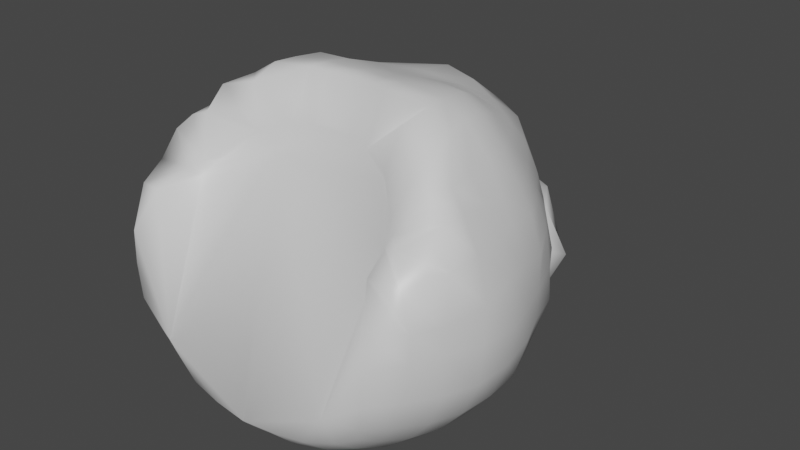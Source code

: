 # Source: hairblob.blend  (saved by Blender 2.82.7; exported with 4.5.12 LTS)
import bpy
from mathutils import Matrix  # noqa: F401  (used for matrix-valued properties, if any)

bpy.ops.wm.read_factory_settings(use_empty=True)
scene = bpy.context.scene
scene.name = 'Scene'

# ---- collections
col_collection = bpy.data.collections.new('Collection'); scene.collection.children.link(col_collection)

# ---- materials (node trees are filled in below, after node groups)
mat_material = bpy.data.materials.new('Material')
mat_material.alpha_threshold = 0.0
mat_material.use_transparent_shadow = False
mat_material.line_color = (0.0, 0.0, 0.0, 1.0)

# ---- material node trees
mat_material.use_nodes = True; mat_material.node_tree.nodes.clear()
_N = mat_material.node_tree.nodes; _L = mat_material.node_tree.links
n0 = _N.new('ShaderNodeOutputMaterial'); n0.name = 'Material Output'; n0.location = (300, 300)
n1 = _N.new('ShaderNodeBsdfPrincipled'); n1.name = 'Principled BSDF'; n1.location = (10, 300)
n1.distribution = 'GGX'
n1.subsurface_method = 'BURLEY'
n1.inputs[2].default_value = 0.4
n1.inputs[3].default_value = 1.45
n1.inputs[27].default_value = (0.0, 0.0, 0.0, 1.0)
n1.inputs[28].default_value = 1.0
_L.new(n1.outputs[0], n0.inputs[0])
n0.is_active_output = True

# ---- world
world_world = bpy.data.worlds.new('World'); scene.world = world_world
world_world.use_nodes = True; world_world.node_tree.nodes.clear()
_N = world_world.node_tree.nodes; _L = world_world.node_tree.links
n0 = _N.new('ShaderNodeOutputWorld'); n0.name = 'World Output'; n0.location = (300, 300)
n1 = _N.new('ShaderNodeBackground'); n1.name = 'Background'; n1.location = (10, 300)
n1.inputs[0].default_value = (0.05088, 0.05088, 0.05088, 1.0)
_L.new(n1.outputs[0], n0.inputs[0])
n0.is_active_output = True
world_world.color = (0.05088, 0.05088, 0.05088)
world_world.use_sun_shadow = False
world_world.sun_shadow_jitter_overblur = 0.0

# ---- meshes
me_quad_sphere = bpy.data.meshes.new('Quad Sphere')
me_quad_sphere.from_pydata([(0.6051, 0.6128, 0.6485), (0.7431, 0.7424, -0.7429), (0.7414, -0.7414, -0.7415), (-0.6051, 0.6128, 0.6485), (-0.7431, 0.7424, -0.7429), (-0.6373, -0.3459, 0.3538), (-0.7414, -0.7414, -0.7415), (-0.3802, -0.1667, 0.4135), (-0.6215, -0.7941, -0.7943), (-0.4351, -0.8493, -0.8422), (-0.2181, -0.8789, -0.8677), (4.075e-10, -0.8861, -0.8908), (0.2181, -0.8789, -0.8677), (0.4351, -0.8493, -0.8422), (0.6215, -0.7941, -0.7943), (0.6906, -0.4574, 0.2721), (0.7899, -0.7084, 0.2409), (0.8714, -0.8391, 0.005264), (0.8765, -0.8424, -0.2088), (0.8491, -0.8443, -0.4301), (0.7942, -0.794, -0.6216), (0.6267, 0.5365, 0.6856), (0.6726, 0.3749, 0.7398), (0.695, 0.186, 0.7708), (0.7282, 0.03361, 0.7514), (0.7925, -0.1631, 0.7199), (0.7544, -0.3333, 0.6092), (0.6488, -0.3677, 0.3895), (0.7946, -0.622, -0.7946), (0.8528, -0.4416, -0.8528), (0.8937, -0.2286, -0.8937), (0.9082, -9.251e-10, -0.9082), (0.8969, 0.2304, -0.8969), (0.8546, 0.4425, -0.8536), (0.7995, 0.6246, -0.7987), (0.6719, 0.6615, 0.5602), (0.7554, 0.7231, 0.3582), (0.797, 0.767, 0.2028), (0.836, 0.8143, 0.04774), (0.8725, 0.856, -0.2077), (0.8503, 0.8492, -0.433), (0.795, 0.7949, -0.6223), (-0.5057, 0.6416, 0.6919), (-0.3088, 0.6625, 0.7404), (-0.1487, 0.6583, 0.7587), (8.443e-08, 0.6741, 0.7614), (0.1487, 0.6583, 0.7587), (0.3088, 0.6625, 0.7404), (0.5057, 0.6416, 0.6919), (0.622, 0.7946, -0.7946), (0.4564, 0.8596, -0.8666), (0.2467, 0.9142, -0.9438), (2.836e-09, 0.923, -0.9992), (-0.2467, 0.9142, -0.9438), (-0.4564, 0.8596, -0.8666), (-0.622, 0.7946, -0.7946), (-0.6719, 0.6615, 0.5602), (-0.7554, 0.7231, 0.3582), (-0.797, 0.767, 0.2028), (-0.836, 0.8143, 0.04774), (-0.8725, 0.856, -0.2077), (-0.8503, 0.8492, -0.433), (-0.795, 0.7949, -0.6223), (-0.7544, -0.3333, 0.6092), (-0.7925, -0.1631, 0.7199), (-0.7282, 0.03361, 0.7514), (-0.695, 0.186, 0.7708), (-0.6726, 0.3749, 0.7398), (-0.6267, 0.5365, 0.6856), (-0.7942, -0.794, -0.6216), (-0.8491, -0.8443, -0.4301), (-0.8765, -0.8424, -0.2088), (-0.8714, -0.8391, 0.005264), (-0.7899, -0.7084, 0.2409), (-0.6906, -0.4574, 0.2721), (-0.7995, 0.6246, -0.7987), (-0.8546, 0.4425, -0.8536), (-0.8969, 0.2304, -0.8969), (-0.9082, 3.7e-09, -0.9082), (-0.8937, -0.2286, -0.8937), (-0.8528, -0.4416, -0.8528), (-0.7946, -0.622, -0.7946), (-0.9081, -0.6423, -0.6423), (-0.9847, -0.6719, -0.4353), (-1.009, -0.6484, -0.1915), (-1.011, -0.647, -0.02354), (-0.968, -0.6643, 0.2163), (-0.7786, -0.4942, 0.3073), (-0.715, -0.4287, 0.3394), (-0.9915, -0.4523, -0.6797), (-1.085, -0.4704, -0.4529), (-1.087, -0.4727, -0.1983), (-1.087, -0.4743, -0.03099), (-1.084, -0.4297, 0.2553), (-0.984, -0.377, 0.4598), (-0.8789, -0.3359, 0.5614), (-1.045, -0.2336, -0.7099), (-1.15, -0.2369, -0.4765), (-1.172, -0.2447, -0.2207), (-1.165, -0.2269, 0.004118), (-1.08, -0.1901, 0.2502), (-0.9804, -0.1922, 0.4533), (-0.8923, -0.179, 0.5725), (-1.062, 2.119e-06, -0.7195), (-1.159, 0.007526, -0.4761), (-1.177, 0.02208, -0.2409), (-1.137, 0.03719, 0.0493), (-1.047, 0.04277, 0.245), (-0.9691, 0.02494, 0.4122), (-0.8673, -0.001804, 0.5893), (-1.052, 0.2383, -0.7116), (-1.125, 0.2503, -0.452), (-1.116, 0.2595, -0.2471), (-1.095, 0.2321, 0.02459), (-1.025, 0.1898, 0.2391), (-0.9569, 0.1797, 0.4022), (-0.8522, 0.1844, 0.5994), (-0.9924, 0.4504, -0.674), (-1.059, 0.4432, -0.422), (-1.058, 0.4378, -0.2373), (-1.053, 0.4456, -0.01504), (-0.9995, 0.4113, 0.2126), (-0.9233, 0.3738, 0.4006), (-0.8126, 0.3767, 0.5832), (-0.9155, 0.6456, -0.646), (-0.9936, 0.6681, -0.4302), (-0.992, 0.6514, -0.2102), (-0.9519, 0.6515, 0.02666), (-0.8944, 0.6247, 0.2083), (-0.8413, 0.5915, 0.3627), (-0.7322, 0.5504, 0.5624), (-0.6455, 0.6444, -0.9124), (-0.4548, 0.6812, -0.9956), (-0.235, 0.7113, -1.052), (-7.534e-09, 0.7212, -1.069), (0.235, 0.7113, -1.052), (0.4548, 0.6812, -0.9956), (0.6455, 0.6444, -0.9124), (-0.6797, 0.4524, -0.9914), (-0.4751, 0.4746, -1.094), (-0.2448, 0.4956, -1.161), (-8.896e-09, 0.5035, -1.182), (0.2448, 0.4956, -1.161), (0.4751, 0.4746, -1.094), (0.6797, 0.4524, -0.9914), (-0.7127, 0.2354, -1.048), (-0.4962, 0.2454, -1.162), (-0.2549, 0.2549, -1.233), (-8.08e-09, 0.2594, -1.258), (0.2549, 0.2549, -1.233), (0.4962, 0.2454, -1.162), (0.7127, 0.2354, -1.048), (-0.7214, -1.626e-08, -1.063), (-0.5035, -1.501e-08, -1.182), (-0.2594, -1.42e-08, -1.258), (-1.19e-09, 1.52e-08, -1.284), (0.2594, 3.739e-08, -1.258), (0.5035, 2.627e-08, -1.182), (0.7214, 4.53e-09, -1.063), (-0.7099, -0.2336, -1.045), (-0.4951, -0.2444, -1.16), (-0.2548, -0.2548, -1.233), (6.711e-09, -0.2594, -1.258), (0.2548, -0.2548, -1.233), (0.4951, -0.2444, -1.16), (0.7099, -0.2336, -1.045), (-0.6797, -0.4523, -0.9915), (-0.4748, -0.4748, -1.095), (-0.2444, -0.4951, -1.16), (1.55e-08, -0.5035, -1.182), (0.2444, -0.4951, -1.16), (0.4748, -0.4748, -1.095), (0.6797, -0.4523, -0.9915), (-0.6422, -0.6422, -0.9081), (-0.4521, -0.6794, -0.9913), (-0.2335, -0.7094, -1.044), (1.419e-08, -0.7205, -1.062), (0.2335, -0.7094, -1.044), (0.4521, -0.6794, -0.9913), (0.6422, -0.6422, -0.9081), (0.4957, 0.534, 0.7623), (0.258, 0.5049, 0.8001), (0.117, 0.5027, 0.7925), (-1.79e-06, 0.5102, 0.8002), (-0.117, 0.5027, 0.7925), (-0.258, 0.5049, 0.8001), (-0.4957, 0.534, 0.7623), (0.5273, 0.3836, 0.8292), (0.263, 0.354, 0.8517), (0.1275, 0.3482, 0.8492), (2.735e-05, 0.3743, 0.8426), (-0.1275, 0.3482, 0.8492), (-0.263, 0.354, 0.8517), (-0.5273, 0.3836, 0.8292), (0.5483, 0.1944, 0.8463), (0.2723, 0.1896, 0.8816), (0.1431, 0.1927, 0.8778), (1.901e-05, 0.2009, 0.8839), (-0.1431, 0.1927, 0.8778), (-0.2722, 0.1895, 0.8816), (-0.5483, 0.1944, 0.8463), (0.5628, 0.04448, 0.8527), (0.2786, 0.02071, 0.8894), (0.1531, 0.05186, 0.8821), (-7.749e-05, 0.06867, 0.8772), (-0.1531, 0.05187, 0.8821), (-0.2786, 0.02072, 0.8894), (-0.5628, 0.04448, 0.8527), (0.5339, -0.1571, 0.7951), (0.2827, -0.1321, 0.5936), (0.1559, -0.1002, 0.6194), (3.373e-05, -0.07266, 0.6412), (-0.2826, -0.132, 0.5936), (-0.5339, -0.1571, 0.7951), (0.4804, -0.2118, 0.5377), (-0.4804, -0.2118, 0.5377), (0.4988, -0.2296, 0.4977), (-0.4988, -0.2296, 0.4977), (-0.1413, -0.1024, 0.6174), (0.9155, 0.6456, -0.646), (0.9936, 0.6681, -0.4302), (0.992, 0.6514, -0.2102), (0.9519, 0.6515, 0.02666), (0.8944, 0.6247, 0.2083), (0.8413, 0.5915, 0.3627), (0.7322, 0.5504, 0.5624), (0.9924, 0.4504, -0.674), (1.059, 0.4432, -0.422), (1.058, 0.4378, -0.2373), (1.053, 0.4456, -0.01504), (0.9995, 0.4113, 0.2126), (0.9233, 0.3738, 0.4006), (0.8126, 0.3767, 0.5832), (1.052, 0.2383, -0.7116), (1.125, 0.2503, -0.452), (1.116, 0.2595, -0.2471), (1.095, 0.2321, 0.02459), (1.025, 0.1898, 0.2391), (0.9569, 0.1797, 0.4022), (0.8522, 0.1844, 0.5994), (1.062, 2.083e-06, -0.7196), (1.159, 0.007526, -0.4761), (1.177, 0.02208, -0.2409), (1.137, 0.03719, 0.0493), (1.047, 0.04277, 0.245), (0.9691, 0.02494, 0.4122), (0.8673, -0.001804, 0.5893), (1.045, -0.2336, -0.7099), (1.15, -0.2369, -0.4765), (1.172, -0.2447, -0.2207), (1.165, -0.2269, 0.004118), (1.08, -0.1901, 0.2502), (0.9804, -0.1922, 0.4533), (0.8923, -0.179, 0.5725), (0.9915, -0.4523, -0.6797), (1.085, -0.4704, -0.4529), (1.087, -0.4727, -0.1983), (1.087, -0.4743, -0.03099), (1.084, -0.4297, 0.2553), (0.984, -0.377, 0.4598), (0.8789, -0.3359, 0.5614), (0.9081, -0.6423, -0.6423), (0.9847, -0.6719, -0.4353), (1.009, -0.6484, -0.1915), (1.011, -0.647, -0.02354), (0.968, -0.6643, 0.2163), (0.7786, -0.4942, 0.3073), (0.715, -0.4287, 0.3394), (0.5986, -0.8769, -0.6067), (-0.5986, -0.8769, -0.6067), (-0.6451, 0.9076, -0.6426), (-0.6874, 0.9886, -0.4467), (-0.7096, 1.022, -0.2184), (-0.7098, 0.9873, 0.03069), (-0.6991, 0.9231, 0.2095), (-0.6501, 0.8624, 0.4077), (-0.5683, 0.7571, 0.5873), (-0.522, 1.011, -0.705), (-0.5546, 1.116, -0.4532), (-0.5141, 1.161, -0.2247), (-0.5127, 1.161, 0.007606), (-0.5136, 1.122, 0.2344), (-0.4756, 1.02, 0.4802), (-0.3923, 0.846, 0.6373), (-0.3909, 0.9821, -0.847), (-0.4641, 1.076, -0.7696), (-0.5335, 1.165, -0.624), (-0.5023, 1.202, -0.4434), (-0.4385, 1.203, -0.3173), (-0.4827, 1.162, -0.7552), (-0.5264, 1.22, -0.659), (-0.5208, 1.254, -0.5392), (-0.4769, 1.255, -0.4343), (-0.4242, 1.24, -0.3614), (-0.3626, 1.12, -0.8612), (-0.4474, 1.191, -0.8208), (-0.5257, 1.271, -0.7171), (-0.5256, 1.325, -0.5541), (-0.4563, 1.317, -0.4181), (-0.3784, 1.281, -0.344), (-0.3207, 1.253, -0.302), (-0.2717, 1.241, -0.2204), (-0.2595, 1.258, 0.0003134), (-0.2548, 1.233, 0.2548), (-0.2489, 1.149, 0.5015), (-0.2215, 0.9065, 0.6889), (-0.3868, 1.209, -0.9012), (-0.5226, 1.317, -0.8116), (-0.5468, 1.409, -0.5831), (-0.4399, 1.391, -0.387), (-0.3275, 1.326, -0.3173), (-0.2565, 1.278, -0.2926), (-0.2202, 1.255, -0.2643), (-0.1565, 1.025, -0.9614), (-0.2166, 1.136, -0.9696), (-0.293, 1.222, -0.9851), (-0.4662, 1.372, -0.9509), (-0.5692, 1.548, -0.6486), (-0.4196, 1.504, -0.3329), (-0.2602, 1.378, -0.278), (-0.1839, 1.304, -0.2812), (-0.1511, 1.27, -0.2627), (-0.1376, 1.26, -0.2256), (-0.131, 1.269, -0.123), (-0.1651, 1.236, -1.047), (-0.2766, 1.456, -1.073), (-0.4072, 1.772, -0.7646), (-0.3104, 1.677, -0.2671), (-0.1558, 1.431, -0.2329), (-0.09855, 1.326, -0.2699), (-0.07776, 1.282, -0.2598), (3.322e-08, 1.141, -1.018), (5.846e-08, 1.243, -1.065), (1.029e-07, 1.487, -1.081), (1.351e-07, 1.867, -0.818), (1.808e-07, 1.796, -0.2273), (5.505e-08, 1.457, -0.2093), (2.691e-08, 1.336, -0.2653), (3.442e-09, 1.287, -0.2585), (2.285e-08, 1.271, -0.2236), (-8.809e-09, 1.284, 0.00113), (-3.08e-08, 1.258, 0.2594), (-2.772e-08, 1.196, 0.5068), (-3.027e-09, 0.9482, 0.7184), (0.1651, 1.236, -1.047), (0.2766, 1.456, -1.073), (0.4072, 1.772, -0.7646), (0.3104, 1.677, -0.2671), (0.1558, 1.431, -0.2329), (0.09855, 1.326, -0.2699), (0.07776, 1.282, -0.2598), (0.1565, 1.025, -0.9614), (0.2166, 1.136, -0.9696), (0.293, 1.222, -0.9851), (0.4662, 1.372, -0.9509), (0.5692, 1.548, -0.6486), (0.4196, 1.504, -0.3329), (0.2602, 1.378, -0.278), (0.1839, 1.304, -0.2812), (0.1511, 1.27, -0.2627), (0.1376, 1.26, -0.2256), (0.131, 1.269, -0.123), (0.3868, 1.209, -0.9012), (0.5226, 1.317, -0.8116), (0.5468, 1.409, -0.5831), (0.4399, 1.391, -0.387), (0.3275, 1.326, -0.3173), (0.2565, 1.278, -0.2926), (0.2202, 1.255, -0.2643), (0.3626, 1.12, -0.8612), (0.4474, 1.191, -0.8208), (0.5257, 1.271, -0.7171), (0.5256, 1.325, -0.5541), (0.4563, 1.317, -0.4181), (0.3784, 1.281, -0.344), (0.3207, 1.253, -0.302), (0.2717, 1.241, -0.2204), (0.2595, 1.258, 0.0003135), (0.2548, 1.233, 0.2548), (0.2489, 1.149, 0.5015), (0.2215, 0.9065, 0.6889), (0.4827, 1.162, -0.7552), (0.5264, 1.22, -0.659), (0.5208, 1.254, -0.5392), (0.4769, 1.255, -0.4343), (0.4242, 1.24, -0.3614), (0.3909, 0.9821, -0.847), (0.4641, 1.076, -0.7696), (0.5335, 1.165, -0.624), (0.5294, 1.192, -0.5298), (0.5023, 1.202, -0.4434), (0.4687, 1.202, -0.3737), (0.4385, 1.203, -0.3173), (0.5426, 1.141, -0.5237), (0.5086, 1.166, -0.3838), (0.522, 1.011, -0.705), (0.5566, 1.074, -0.5859), (0.5546, 1.116, -0.4532), (0.5324, 1.144, -0.3337), (0.5141, 1.161, -0.2247), (0.5127, 1.161, 0.007606), (0.5136, 1.122, 0.2344), (0.4756, 1.02, 0.4802), (0.3923, 0.846, 0.6373), (0.5986, 1.007, -0.5647), (0.618, 1.079, -0.3384), (0.6451, 0.9076, -0.6426), (0.6874, 0.9886, -0.4467), (0.7096, 1.022, -0.2184), (0.7098, 0.9873, 0.03069), (0.6991, 0.9231, 0.2095), (0.6501, 0.8624, 0.4077), (0.5683, 0.7571, 0.5873)], [], [(111, 110, 103, 104), (159, 166, 80, 79), (88, 87, 74), (97, 96, 89, 90), (98, 97, 90, 91), (101, 100, 93, 94), (91, 84, 85, 92), (102, 101, 94, 95), (152, 159, 79, 78), (89, 80, 81, 82), (106, 105, 98, 99), (107, 106, 99, 100), (108, 107, 100, 101), (64, 63, 215, 213), (118, 117, 110, 111), (145, 152, 78, 77), (79, 80, 89, 96), (113, 112, 105, 106), (114, 113, 106, 107), (115, 114, 107, 108), (177, 176, 169, 170), (65, 64, 213, 207), (125, 124, 117, 118), (138, 145, 77, 76), (78, 79, 96, 103), (120, 119, 112, 113), (121, 120, 113, 114), (122, 121, 114, 115), (170, 169, 162, 163), (66, 65, 207, 200), (272, 271, 61, 60), (131, 138, 76, 75), (77, 78, 103, 110), (176, 175, 168, 169), (127, 126, 119, 120), (128, 127, 120, 121), (129, 128, 121, 122), (163, 162, 155, 156), (67, 66, 200, 193), (62, 270, 55, 4), (284, 53, 54), (76, 77, 110, 117), (169, 168, 161, 162), (274, 273, 59, 58), (275, 274, 58, 57), (276, 275, 57, 56), (156, 155, 148, 149), (68, 67, 193, 186), (313, 52, 53), (75, 76, 117, 124), (162, 161, 154, 155), (232, 225, 21, 22), (197, 196, 189, 190), (277, 270, 271, 278), (282, 275, 276, 283), (271, 270, 62, 61), (278, 286, 277), (301, 288, 279), (100, 99, 92, 93), (147, 146, 139, 140), (180, 21, 0, 48), (60, 61, 125, 126), (59, 60, 126, 127), (58, 59, 127, 128), (57, 58, 128, 129), (56, 57, 129, 130), (3, 56, 130, 68), (83, 82, 69, 70), (5, 88, 74), (84, 83, 70, 71), (85, 84, 71, 72), (406, 407, 40, 41), (86, 85, 72, 73), (87, 86, 73, 74), (281, 274, 275, 282), (138, 131, 132, 139), (196, 195, 188, 189), (166, 173, 81, 80), (92, 85, 86, 93), (88, 5, 217, 63), (102, 95, 63, 64), (406, 41, 1, 49), (109, 102, 64, 65), (213, 212, 206, 207), (116, 109, 65, 66), (207, 206, 199, 200), (123, 116, 66, 67), (198, 197, 190, 191), (130, 123, 67, 68), (270, 277, 54, 55), (99, 98, 91, 92), (61, 62, 124, 125), (140, 133, 134, 141), (141, 134, 135, 142), (142, 135, 136, 143), (143, 136, 137, 144), (150, 149, 142, 143), (151, 150, 143, 144), (153, 152, 145, 146), (409, 410, 37, 38), (32, 33, 226, 233), (157, 156, 149, 150), (148, 147, 140, 141), (160, 159, 152, 153), (31, 32, 233, 240), (164, 163, 156, 157), (167, 166, 159, 160), (30, 31, 240, 247), (171, 170, 163, 164), (225, 35, 0, 21), (174, 173, 166, 167), (29, 30, 247, 254), (178, 177, 170, 171), (269, 69, 6, 8), (28, 29, 254, 261), (412, 403, 47, 48), (188, 181, 182, 189), (20, 268, 14, 2), (237, 236, 229, 230), (51, 351, 369, 386), (173, 8, 6, 81), (10, 9, 174, 175), (11, 10, 175, 176), (12, 11, 176, 177), (13, 12, 177, 178), (14, 13, 178, 179), (2, 14, 179, 28), (4, 55, 131, 75), (55, 54, 132, 131), (351, 51, 52), (54, 53, 133, 132), (386, 50, 51), (53, 52, 134, 133), (405, 408, 407), (395, 406, 49, 50), (321, 322, 330), (52, 51, 135, 134), (338, 339, 350), (219, 34, 1, 41), (359, 360, 368), (51, 50, 136, 135), (374, 375, 385), (391, 392, 394), (50, 49, 137, 136), (146, 145, 138, 139), (137, 49, 1, 34), (139, 132, 133, 140), (144, 137, 34, 33), (407, 408, 39, 40), (151, 144, 33, 32), (158, 151, 32, 31), (165, 158, 31, 30), (172, 165, 30, 29), (179, 172, 29, 28), (9, 8, 173, 174), (189, 182, 183, 190), (404, 396, 397), (190, 183, 184, 191), (404, 406, 395), (191, 184, 185, 192), (192, 185, 186, 193), (246, 245, 238, 239), (202, 201, 194, 195), (199, 198, 191, 192), (200, 199, 192, 193), (203, 202, 195, 196), (209, 208, 201, 202), (205, 204, 197, 198), (253, 252, 245, 246), (206, 205, 198, 199), (246, 239, 23, 24), (210, 209, 202, 203), (260, 259, 252, 253), (253, 246, 24, 25), (267, 266, 259, 260), (267, 260, 26, 27), (260, 253, 25, 26), (15, 266, 267), (408, 409, 38, 39), (227, 220, 221, 228), (89, 82, 83, 90), (48, 47, 181, 180), (53, 284, 294, 313), (187, 180, 181, 188), (47, 46, 182, 181), (305, 283, 43, 44), (46, 45, 183, 182), (283, 276, 42, 43), (45, 44, 184, 183), (204, 203, 196, 197), (44, 43, 185, 184), (43, 42, 186, 185), (195, 194, 187, 188), (42, 3, 68, 186), (276, 56, 3, 42), (104, 103, 96, 97), (82, 81, 6, 69), (208, 209, 214), (172, 171, 164, 165), (27, 26, 214, 216), (26, 25, 208, 214), (25, 24, 201, 208), (264, 263, 256, 257), (24, 23, 194, 201), (257, 256, 249, 250), (23, 22, 187, 194), (250, 249, 242, 243), (187, 22, 21, 180), (239, 238, 231, 232), (228, 221, 222, 229), (229, 222, 223, 230), (230, 223, 224, 231), (231, 224, 225, 232), (241, 240, 233, 234), (236, 235, 228, 229), (238, 237, 230, 231), (248, 247, 240, 241), (244, 243, 236, 237), (245, 244, 237, 238), (256, 255, 248, 249), (255, 254, 247, 248), (251, 250, 243, 244), (252, 251, 244, 245), (263, 262, 255, 256), (262, 261, 254, 255), (258, 257, 250, 251), (259, 258, 251, 252), (265, 264, 257, 258), (266, 265, 258, 259), (95, 88, 63), (403, 380, 46, 47), (412, 48, 0, 35), (18, 19, 262, 263), (17, 18, 263, 264), (16, 17, 264, 265), (15, 16, 265, 266), (215, 63, 217), (286, 285, 277), (94, 87, 88, 95), (41, 40, 220, 219), (40, 39, 221, 220), (410, 411, 36, 37), (39, 38, 222, 221), (411, 412, 35, 36), (38, 37, 223, 222), (242, 241, 234, 235), (37, 36, 224, 223), (36, 35, 225, 224), (234, 233, 226, 227), (19, 20, 261, 262), (343, 305, 44, 45), (158, 157, 150, 151), (279, 272, 273, 280), (278, 271, 272, 279), (304, 303, 281, 282), (302, 301, 279, 280), (341, 340, 302, 303), (305, 304, 282, 283), (302, 323, 301), (343, 342, 304, 305), (287, 286, 278), (285, 284, 277), (288, 287, 278), (323, 322, 301), (377, 361, 340), (301, 300, 288), (286, 289, 285), (288, 293, 287), (378, 377, 340, 341), (399, 392, 376), (314, 313, 294), (285, 294, 284), (379, 378, 341, 342), (300, 293, 288), (361, 360, 339), (301, 312, 300), (290, 286, 291), (292, 287, 293), (289, 295, 294), (299, 293, 300), (290, 291, 297, 296), (291, 292, 298, 297), (292, 293, 299, 298), (403, 402, 379, 380), (322, 312, 301), (402, 401, 378, 379), (340, 361, 339, 323), (296, 297, 308, 307), (297, 298, 309, 308), (298, 299, 310, 309), (299, 300, 311, 310), (306, 315, 314), (311, 300, 312), (321, 312, 322), (307, 308, 317, 316), (308, 309, 318, 317), (309, 310, 319, 318), (310, 311, 320, 319), (311, 312, 321, 320), (352, 351, 331), (314, 331, 313), (339, 322, 323), (339, 330, 322), (361, 377, 376), (294, 295, 306), (316, 317, 326, 325), (317, 318, 327, 326), (318, 319, 328, 327), (319, 320, 329, 328), (320, 321, 330, 329), (324, 332, 331), (338, 330, 339), (325, 326, 334, 333), (326, 327, 335, 334), (327, 328, 336, 335), (328, 329, 337, 336), (329, 330, 338, 337), (360, 350, 339), (400, 399, 376, 377), (314, 315, 324), (333, 334, 346, 345), (334, 335, 347, 346), (335, 336, 348, 347), (336, 337, 349, 348), (337, 338, 350, 349), (412, 411, 402, 403), (344, 353, 352), (359, 350, 360), (345, 346, 355, 354), (346, 347, 356, 355), (347, 348, 357, 356), (348, 349, 358, 357), (349, 350, 359, 358), (387, 386, 369), (352, 369, 351), (376, 360, 361), (376, 368, 360), (392, 375, 376), (331, 332, 344), (354, 355, 364, 363), (355, 356, 365, 364), (356, 357, 366, 365), (357, 358, 367, 366), (358, 359, 368, 367), (362, 370, 369), (363, 364, 372, 371), (364, 365, 373, 372), (365, 366, 374, 373), (366, 367, 375, 374), (410, 409, 400, 401), (399, 398, 392), (392, 385, 375), (352, 353, 362), (371, 372, 383, 382), (372, 373, 384, 383), (373, 374, 385, 384), (50, 386, 395), (368, 376, 375), (396, 395, 387, 388), (391, 385, 392), (382, 383, 389, 388), (383, 384, 390, 389), (384, 385, 391, 390), (408, 405, 399), (387, 395, 386), (389, 390, 393), (381, 388, 387), (369, 370, 381), (394, 397, 393, 390), (393, 396, 388), (405, 407, 404, 397), (396, 404, 395), (405, 398, 399), (398, 405, 397), (388, 389, 393), (394, 398, 397), (393, 397, 396), (404, 407, 406), (279, 288, 278), (123, 122, 115, 116), (116, 115, 108, 109), (109, 108, 101, 102), (90, 83, 84, 91), (165, 164, 157, 158), (280, 273, 274, 281), (409, 408, 399, 400), (401, 400, 377, 378), (380, 379, 342, 343), (303, 302, 280, 281), (226, 219, 220, 227), (52, 313, 331, 351), (179, 178, 171, 172), (235, 234, 227, 228), (342, 341, 303, 304), (340, 323, 302), (287, 292, 291), (411, 410, 401, 402), (381, 382, 388), (284, 54, 277), (93, 86, 87, 94), (130, 129, 122, 123), (370, 371, 382, 381), (362, 363, 371, 370), (353, 354, 363, 362), (344, 345, 354, 353), (332, 333, 345, 344), (324, 325, 333, 332), (315, 316, 325, 324), (306, 307, 316, 315), (295, 296, 307, 306), (289, 290, 296, 295), (380, 343, 45, 46), (175, 174, 167, 168), (168, 167, 160, 161), (161, 160, 153, 154), (154, 153, 146, 147), (249, 248, 241, 242), (243, 242, 235, 236), (211, 210, 203, 204), (239, 232, 22, 23), (33, 34, 219, 226), (155, 154, 147, 148), (105, 104, 97, 98), (112, 111, 104, 105), (119, 118, 111, 112), (126, 125, 118, 119), (273, 272, 60, 59), (28, 261, 20, 2), (287, 291, 286), (289, 294, 285), (306, 314, 294), (324, 331, 314), (344, 352, 331), (362, 369, 352), (381, 387, 369), (398, 394, 392), (149, 148, 141, 142), (390, 391, 394), (367, 368, 375), (286, 290, 289), (124, 62, 4, 75), (205, 218, 211, 204), (206, 212, 218, 205), (213, 215, 212), (215, 7, 212), (215, 217, 7), (5, 7, 217), (212, 7, 218), (211, 218, 210), (11, 7, 269), (17, 16, 15), (15, 267, 27), (216, 214, 209), (15, 27, 216), (18, 17, 268), (17, 15, 268), (20, 19, 268), (19, 18, 268), (13, 14, 268), (15, 216, 7), (216, 209, 7), (209, 210, 7), (210, 218, 7), (7, 5, 74), (74, 73, 269), (73, 72, 269), (72, 71, 269), (71, 70, 269), (70, 69, 269), (269, 8, 9), (9, 10, 269), (10, 11, 269), (11, 12, 268), (12, 13, 268), (11, 268, 7), (15, 7, 268), (7, 74, 269)])
me_quad_sphere.polygons.foreach_set('use_smooth', [True] * 477)
_uv = me_quad_sphere.uv_layers.new(name='UVMap')
_uv.uv.foreach_set('vector', [0.5964, 0.2951, 0.6491, 0.2958, 0.6519, 0.3416, 0.6021, 0.3417, 0.7232, 0.3843, 0.7145, 0.4266, 0.6843, 0.4255, 0.6904, 0.3844, 0.6191, 0.8507, 0.6076, 0.8618, 0.6046, 0.8459, 0.6038, 0.3886, 0.6517, 0.3865, 0.6479, 0.4287, 0.6016, 0.4336, 0.5528, 0.3917, 0.6038, 0.3886, 0.6016, 0.4336, 0.5511, 0.4355, 0.4219, 0.3853, 0.4606, 0.3838, 0.461, 0.4299, 0.4216, 0.4208, 0.5511, 0.4355, 0.552, 0.4692, 0.5187, 0.4699, 0.5179, 0.4368, 0.3995, 0.3833, 0.4219, 0.3853, 0.4216, 0.4208, 0.4029, 0.4134, 0.7252, 0.3393, 0.7232, 0.3843, 0.6904, 0.3844, 0.6917, 0.3404, 0.6479, 0.4287, 0.6843, 0.4255, 0.6747, 0.4604, 0.6429, 0.4654, 0.4981, 0.339, 0.5552, 0.3403, 0.5528, 0.3917, 0.5083, 0.3895, 0.4607, 0.339, 0.4981, 0.339, 0.5083, 0.3895, 0.4606, 0.3838, 0.4289, 0.3433, 0.4607, 0.339, 0.4606, 0.3838, 0.4219, 0.3853, 0.7096, 0.8686, 0.6756, 0.8587, 0.6736, 0.8089, 0.7245, 0.8189, 0.5903, 0.2581, 0.6412, 0.2552, 0.6491, 0.2958, 0.5964, 0.2951, 0.7211, 0.2941, 0.7252, 0.3393, 0.6917, 0.3404, 0.6883, 0.2961, 0.6904, 0.3844, 0.6843, 0.4255, 0.6479, 0.4287, 0.6517, 0.3865, 0.5025, 0.3013, 0.5559, 0.2945, 0.5552, 0.3403, 0.4981, 0.339, 0.4613, 0.3107, 0.5025, 0.3013, 0.4981, 0.339, 0.4607, 0.339, 0.4301, 0.3135, 0.4613, 0.3107, 0.4607, 0.339, 0.4289, 0.3433, 0.1727, 0.04315, 0.2188, 0.03903, 0.2249, 0.0841, 0.1766, 0.08769, 0.9612, 0.01492, 0.9988, 0.003303, 1.0, 0.05209, 0.9623, 0.04549, 0.5916, 0.2148, 0.6357, 0.2178, 0.6412, 0.2552, 0.5903, 0.2581, 0.709, 0.2527, 0.7211, 0.2941, 0.6883, 0.2961, 0.679, 0.2556, 0.6917, 0.3404, 0.6904, 0.3844, 0.6517, 0.3865, 0.6519, 0.3416, 0.5097, 0.26, 0.5537, 0.2602, 0.5559, 0.2945, 0.5025, 0.3013, 0.4656, 0.2679, 0.5097, 0.26, 0.5025, 0.3013, 0.4613, 0.3107, 0.4297, 0.2761, 0.4656, 0.2679, 0.4613, 0.3107, 0.4301, 0.3135, 0.1766, 0.08769, 0.2249, 0.0841, 0.2291, 0.1328, 0.1787, 0.1357, 0.9319, 0.02079, 0.9612, 0.01492, 0.9623, 0.04549, 0.9326, 0.04807, 0.5518, 0.1477, 0.5976, 0.1528, 0.5932, 0.1798, 0.5482, 0.1798, 0.6927, 0.2162, 0.709, 0.2527, 0.679, 0.2556, 0.6679, 0.2208, 0.6883, 0.2961, 0.6917, 0.3404, 0.6519, 0.3416, 0.6491, 0.2958, 0.2188, 0.03903, 0.2632, 0.03789, 0.2713, 0.08219, 0.2249, 0.0841, 0.5018, 0.2206, 0.5481, 0.2193, 0.5537, 0.2602, 0.5097, 0.26, 0.4668, 0.2267, 0.5018, 0.2206, 0.5097, 0.26, 0.4656, 0.2679, 0.4372, 0.234, 0.4668, 0.2267, 0.4656, 0.2679, 0.4297, 0.2761, 0.1787, 0.1357, 0.2291, 0.1328, 0.2312, 0.1827, 0.1798, 0.1847, 0.8938, 0.02509, 0.9319, 0.02079, 0.9326, 0.04807, 0.8949, 0.05194, 0.6319, 0.1891, 0.6376, 0.1672, 0.6688, 0.188, 0.657, 0.1984, 0.2906, 0.3489, 0.2668, 0.341, 0.3038, 0.3257, 0.679, 0.2556, 0.6883, 0.2961, 0.6491, 0.2958, 0.6412, 0.2552, 0.2249, 0.0841, 0.2713, 0.08219, 0.2774, 0.13, 0.2291, 0.1328, 0.4677, 0.1692, 0.5026, 0.1558, 0.4984, 0.1893, 0.4685, 0.1993, 0.4296, 0.182, 0.4677, 0.1692, 0.4685, 0.1993, 0.4386, 0.2085, 0.3959, 0.2031, 0.4296, 0.182, 0.4386, 0.2085, 0.4002, 0.2215, 0.1798, 0.1847, 0.2312, 0.1827, 0.2309, 0.2308, 0.1804, 0.232, 0.8603, 0.03422, 0.8938, 0.02509, 0.8949, 0.05194, 0.8633, 0.0585, 0.2505, 0.3636, 0.2215, 0.3474, 0.2668, 0.341, 0.6679, 0.2208, 0.679, 0.2556, 0.6412, 0.2552, 0.6357, 0.2178, 0.2291, 0.1328, 0.2774, 0.13, 0.2803, 0.1789, 0.2312, 0.1827, 0.03507, 0.7253, 0.02893, 0.7584, 0.002022, 0.7503, 0.0, 0.718, 0.9326, 0.1529, 0.934, 0.1804, 0.9025, 0.1775, 0.8972, 0.153, 0.6512, 0.1468, 0.6376, 0.1672, 0.5976, 0.1528, 0.6002, 0.1281, 0.7588, 0.06466, 0.7874, 0.03228, 0.8139, 0.04615, 0.798, 0.07919, 0.5976, 0.1528, 0.6376, 0.1672, 0.6319, 0.1891, 0.5932, 0.1798, 0.6002, 0.1281, 0.6341, 0.1176, 0.6512, 0.1468, 0.9349, 0.7532, 0.9601, 0.7794, 0.9447, 0.7975, 0.4606, 0.3838, 0.5083, 0.3895, 0.5179, 0.4368, 0.461, 0.4299, 0.2792, 0.2263, 0.3227, 0.2193, 0.3163, 0.2606, 0.2748, 0.2694, 0.8633, 0.2488, 0.8603, 0.2748, 0.8442, 0.271, 0.8399, 0.2513, 0.5482, 0.1798, 0.5932, 0.1798, 0.5916, 0.2148, 0.5481, 0.2193, 0.4984, 0.1893, 0.5482, 0.1798, 0.5481, 0.2193, 0.5018, 0.2206, 0.4685, 0.1993, 0.4984, 0.1893, 0.5018, 0.2206, 0.4668, 0.2267, 0.4386, 0.2085, 0.4685, 0.1993, 0.4668, 0.2267, 0.4372, 0.234, 0.4002, 0.2215, 0.4386, 0.2085, 0.4372, 0.234, 0.3995, 0.2429, 0.8442, 0.03864, 0.8318, 0.02674, 0.8536, 0.01534, 0.8603, 0.03422, 0.6008, 0.4723, 0.6429, 0.4654, 0.6415, 0.4945, 0.603, 0.5053, 0.6287, 0.8373, 0.6191, 0.8507, 0.6046, 0.8459, 0.552, 0.4692, 0.6008, 0.4723, 0.603, 0.5053, 0.5586, 0.5063, 0.5187, 0.4699, 0.552, 0.4692, 0.5586, 0.5063, 0.5163, 0.5069, 0.9634, 0.5597, 0.9263, 0.5617, 0.912, 0.5308, 0.9492, 0.5318, 0.5765, 0.8953, 0.5344, 0.9052, 0.5242, 0.8746, 0.5779, 0.8603, 0.9076, 0.8627, 0.9076, 0.9085, 0.8777, 0.8884, 0.9025, 0.8444, 0.4645, 0.1309, 0.4677, 0.1692, 0.4296, 0.182, 0.4169, 0.1519, 0.3513, 0.2505, 0.3418, 0.2845, 0.3087, 0.2964, 0.3163, 0.2606, 0.934, 0.1804, 0.9347, 0.2052, 0.9015, 0.2034, 0.9025, 0.1775, 0.7145, 0.4266, 0.6997, 0.4635, 0.6747, 0.4604, 0.6843, 0.4255, 0.5179, 0.4368, 0.5187, 0.4699, 0.4719, 0.4746, 0.461, 0.4299, 0.6191, 0.8507, 0.6287, 0.8373, 0.6648, 0.8123, 0.6756, 0.8587, 0.6812, 0.8882, 0.6663, 0.8827, 0.6756, 0.8587, 0.7096, 0.8686, 0.9634, 0.5597, 0.9492, 0.5318, 0.9732, 0.5354, 0.9903, 0.556, 0.3955, 0.3493, 0.3995, 0.3833, 0.3717, 0.381, 0.3653, 0.3433, 0.7245, 0.8189, 0.691, 0.7723, 0.7571, 0.7729, 0.7515, 0.8279, 0.3926, 0.3136, 0.3955, 0.3493, 0.3653, 0.3433, 0.361, 0.3141, 0.9623, 0.04549, 0.9681, 0.09967, 0.9347, 0.1007, 0.9326, 0.04807, 0.3952, 0.2765, 0.3926, 0.3136, 0.361, 0.3141, 0.3664, 0.2776, 0.934, 0.1255, 0.9326, 0.1529, 0.8972, 0.153, 0.9025, 0.1285, 0.8536, 0.01534, 0.8884, 0.0, 0.8938, 0.02509, 0.8603, 0.03422, 0.6376, 0.1672, 0.6512, 0.1468, 0.6852, 0.1749, 0.6688, 0.188, 0.5083, 0.3895, 0.5528, 0.3917, 0.5511, 0.4355, 0.5179, 0.4368, 0.5932, 0.1798, 0.6319, 0.1891, 0.6357, 0.2178, 0.5916, 0.2148, 0.2748, 0.2694, 0.2687, 0.3065, 0.224, 0.3116, 0.2283, 0.2743, 0.2283, 0.2743, 0.224, 0.3116, 0.1777, 0.3118, 0.1799, 0.2749, 0.1799, 0.2749, 0.1777, 0.3118, 0.1324, 0.3067, 0.1322, 0.2713, 0.1322, 0.2713, 0.1324, 0.3067, 0.09164, 0.299, 0.0879, 0.2659, 0.1304, 0.2305, 0.1804, 0.232, 0.1799, 0.2749, 0.1322, 0.2713, 0.08333, 0.2272, 0.1304, 0.2305, 0.1322, 0.2713, 0.0879, 0.2659, 0.3241, 0.1736, 0.361, 0.167, 0.3595, 0.2111, 0.3227, 0.2193, 0.1118, 0.8613, 0.07986, 0.8422, 0.09118, 0.8136, 0.1203, 0.8288, 0.0408, 0.2231, 0.04777, 0.2612, 0.01303, 0.2582, 0.00252, 0.22, 0.129, 0.1849, 0.1798, 0.1847, 0.1804, 0.232, 0.1304, 0.2305, 0.2309, 0.2308, 0.2792, 0.2263, 0.2748, 0.2694, 0.2283, 0.2743, 0.3207, 0.1267, 0.3572, 0.1224, 0.361, 0.167, 0.3241, 0.1736, 0.03834, 0.1801, 0.0408, 0.2231, 0.00252, 0.22, 0.0, 0.1754, 0.1288, 0.1379, 0.1787, 0.1357, 0.1798, 0.1847, 0.129, 0.1849, 0.3131, 0.08121, 0.3482, 0.07963, 0.3572, 0.1224, 0.3207, 0.1267, 0.03971, 0.1363, 0.03834, 0.1801, 0.0, 0.1754, 0.002203, 0.1308, 0.1291, 0.0919, 0.1766, 0.08769, 0.1787, 0.1357, 0.1288, 0.1379, 0.02893, 0.7584, 0.02255, 0.779, 0.005194, 0.7661, 0.002022, 0.7503, 0.3033, 0.03929, 0.3365, 0.04133, 0.3482, 0.07963, 0.3131, 0.08121, 0.04506, 0.09418, 0.03971, 0.1363, 0.002203, 0.1308, 0.01038, 0.0878, 0.1281, 0.04947, 0.1727, 0.04315, 0.1766, 0.08769, 0.1291, 0.0919, 0.4112, 0.8248, 0.4147, 0.8639, 0.3975, 0.8554, 0.384, 0.8317, 0.05311, 0.05746, 0.04506, 0.09418, 0.01038, 0.0878, 0.0242, 0.0497, 0.8139, 0.2643, 0.798, 0.2298, 0.8374, 0.2129, 0.8399, 0.2513, 0.9015, 0.2034, 0.8702, 0.2028, 0.8704, 0.1758, 0.9025, 0.1775, 0.04481, 0.01904, 0.08178, 0.0006738, 0.08605, 0.02299, 0.06061, 0.03247, 0.1164, 0.7047, 0.1583, 0.7215, 0.1555, 0.763, 0.1114, 0.7473, 0.1712, 0.3466, 0.1899, 0.3671, 0.1458, 0.384, 0.1392, 0.3577, 0.3365, 0.04133, 0.3269, 0.008994, 0.3479, 0.01578, 0.361, 0.03957, 0.2517, 0.0, 0.2927, 0.002285, 0.3033, 0.03929, 0.2632, 0.03789, 0.2105, 0.001895, 0.2517, 0.0, 0.2632, 0.03789, 0.2188, 0.03903, 0.1672, 0.004911, 0.2105, 0.001895, 0.2188, 0.03903, 0.1727, 0.04315, 0.1241, 0.01208, 0.1672, 0.004911, 0.1727, 0.04315, 0.1281, 0.04947, 0.08605, 0.02299, 0.1241, 0.01208, 0.1281, 0.04947, 0.08767, 0.05579, 0.06061, 0.03247, 0.08605, 0.02299, 0.08767, 0.05579, 0.05311, 0.05746, 0.657, 0.1984, 0.6688, 0.188, 0.6927, 0.2162, 0.6679, 0.2208, 0.6688, 0.188, 0.6852, 0.1749, 0.7119, 0.2084, 0.6927, 0.2162, 0.1899, 0.3671, 0.1712, 0.3466, 0.2215, 0.3474, 0.3038, 0.3257, 0.2668, 0.341, 0.2687, 0.3065, 0.3087, 0.2964, 0.1392, 0.3577, 0.1269, 0.336, 0.1712, 0.3466, 0.2668, 0.341, 0.2215, 0.3474, 0.224, 0.3116, 0.2687, 0.3065, 0.9114, 0.5805, 0.8825, 0.5685, 0.9263, 0.5617, 0.1075, 0.3598, 0.08048, 0.3395, 0.09141, 0.3231, 0.1269, 0.336, 0.9382, 0.729, 0.9302, 0.7282, 0.9346, 0.7156, 0.2215, 0.3474, 0.1712, 0.3466, 0.1777, 0.3118, 0.224, 0.3116, 0.9309, 0.7012, 0.9237, 0.7027, 0.9274, 0.6866, 0.9439, 0.5069, 0.9779, 0.5212, 0.9732, 0.5354, 0.9492, 0.5318, 0.9241, 0.6727, 0.9174, 0.6769, 0.9208, 0.6597, 0.1712, 0.3466, 0.1269, 0.336, 0.1324, 0.3067, 0.1777, 0.3118, 0.9402, 0.4707, 0.9471, 0.4592, 0.9477, 0.4797, 0.7252, 0.5005, 0.7303, 0.4898, 0.7303, 0.5065, 0.1269, 0.336, 0.09141, 0.3231, 0.09164, 0.299, 0.1324, 0.3067, 0.3227, 0.2193, 0.3595, 0.2111, 0.3513, 0.2505, 0.3163, 0.2606, 0.09164, 0.299, 0.09141, 0.3231, 0.06544, 0.3129, 0.05662, 0.2932, 0.3163, 0.2606, 0.3087, 0.2964, 0.2687, 0.3065, 0.2748, 0.2694, 0.0879, 0.2659, 0.09164, 0.299, 0.05662, 0.2932, 0.04777, 0.2612, 0.9263, 0.5617, 0.8825, 0.5685, 0.8681, 0.5372, 0.912, 0.5308, 0.08333, 0.2272, 0.0879, 0.2659, 0.04777, 0.2612, 0.0408, 0.2231, 0.08147, 0.1833, 0.08333, 0.2272, 0.0408, 0.2231, 0.03834, 0.1801, 0.08208, 0.1384, 0.08147, 0.1833, 0.03834, 0.1801, 0.03971, 0.1363, 0.0848, 0.09493, 0.08208, 0.1384, 0.03971, 0.1363, 0.04506, 0.09418, 0.08767, 0.05579, 0.0848, 0.09493, 0.04506, 0.09418, 0.05311, 0.05746, 0.2927, 0.002285, 0.3269, 0.008994, 0.3365, 0.04133, 0.3033, 0.03929, 0.9025, 0.1775, 0.8704, 0.1758, 0.8692, 0.1533, 0.8972, 0.153, 0.7475, 0.3319, 0.7557, 0.3425, 0.7359, 0.3608, 0.8972, 0.153, 0.8692, 0.1533, 0.8704, 0.1309, 0.9025, 0.1285, 0.7475, 0.3319, 0.7542, 0.3076, 0.77, 0.3225, 0.9025, 0.1285, 0.8704, 0.1309, 0.8702, 0.1038, 0.9015, 0.1025, 0.9015, 0.1025, 0.8702, 0.1038, 0.8633, 0.0585, 0.8949, 0.05194, 0.05144, 0.6541, 0.08798, 0.6666, 0.08309, 0.6961, 0.04131, 0.6887, 0.9681, 0.2066, 0.9623, 0.2616, 0.9326, 0.2586, 0.9347, 0.2052, 0.9347, 0.1007, 0.934, 0.1255, 0.9025, 0.1285, 0.9015, 0.1025, 0.9326, 0.04807, 0.9347, 0.1007, 0.9015, 0.1025, 0.8949, 0.05194, 0.9618, 0.1826, 0.9681, 0.2066, 0.9347, 0.2052, 0.934, 0.1804, 0.6928, 0.6641, 0.7281, 0.6146, 0.7552, 0.6126, 0.7589, 0.6663, 0.9618, 0.1238, 0.9583, 0.1532, 0.9326, 0.1529, 0.934, 0.1255, 0.06282, 0.6215, 0.08944, 0.6242, 0.08798, 0.6666, 0.05144, 0.6541, 0.9681, 0.09967, 0.9618, 0.1238, 0.934, 0.1255, 0.9347, 0.1007, 0.05144, 0.6541, 0.04131, 0.6887, 0.002647, 0.6814, 0.01382, 0.6537, 0.6997, 0.6889, 0.6928, 0.6641, 0.7589, 0.6663, 0.7598, 0.6909, 0.07086, 0.5924, 0.09588, 0.5892, 0.08944, 0.6242, 0.06282, 0.6215, 0.06282, 0.6215, 0.05144, 0.6541, 0.01382, 0.6537, 0.03029, 0.6182, 0.6238, 0.5771, 0.6128, 0.5639, 0.6507, 0.5261, 0.6722, 0.5464, 0.6238, 0.5771, 0.6722, 0.5464, 0.6806, 0.57, 0.6377, 0.5907, 0.07086, 0.5924, 0.06282, 0.6215, 0.03029, 0.6182, 0.05697, 0.5903, 0.6092, 0.5816, 0.6128, 0.5639, 0.6238, 0.5771, 0.158, 0.8777, 0.1118, 0.8613, 0.1203, 0.8288, 0.1688, 0.8469, 0.2336, 0.7786, 0.2235, 0.8209, 0.1821, 0.8091, 0.1985, 0.7703, 0.6479, 0.4287, 0.6429, 0.4654, 0.6008, 0.4723, 0.6016, 0.4336, 0.8399, 0.2513, 0.8374, 0.2129, 0.8702, 0.2028, 0.8633, 0.2488, 0.2668, 0.341, 0.2906, 0.3489, 0.2863, 0.3759, 0.2505, 0.3636, 0.8949, 0.2544, 0.8633, 0.2488, 0.8702, 0.2028, 0.9015, 0.2034, 0.8374, 0.2129, 0.8388, 0.182, 0.8704, 0.1758, 0.8702, 0.2028, 0.7878, 0.1113, 0.798, 0.07919, 0.8374, 0.09438, 0.8388, 0.1249, 0.8388, 0.182, 0.8357, 0.1534, 0.8692, 0.1533, 0.8704, 0.1758, 0.798, 0.07919, 0.8139, 0.04615, 0.8399, 0.05719, 0.8374, 0.09438, 0.8357, 0.1534, 0.8388, 0.1249, 0.8704, 0.1309, 0.8692, 0.1533, 0.9583, 0.1532, 0.9618, 0.1826, 0.934, 0.1804, 0.9326, 0.1529, 0.8388, 0.1249, 0.8374, 0.09438, 0.8702, 0.1038, 0.8704, 0.1309, 0.8374, 0.09438, 0.8399, 0.05719, 0.8633, 0.0585, 0.8702, 0.1038, 0.9347, 0.2052, 0.9326, 0.2586, 0.8949, 0.2544, 0.9015, 0.2034, 0.8399, 0.05719, 0.8442, 0.03864, 0.8603, 0.03422, 0.8633, 0.0585, 0.8139, 0.04615, 0.8318, 0.02674, 0.8442, 0.03864, 0.8399, 0.05719, 0.6021, 0.3417, 0.6519, 0.3416, 0.6517, 0.3865, 0.6038, 0.3886, 0.6429, 0.4654, 0.6747, 0.4604, 0.6657, 0.4837, 0.6415, 0.4945, 0.7281, 0.6146, 0.6928, 0.6641, 0.6768, 0.6251, 0.0848, 0.09493, 0.1291, 0.0919, 0.1288, 0.1379, 0.08208, 0.1384, 0.6377, 0.5907, 0.6806, 0.57, 0.6768, 0.6251, 0.6681, 0.6215, 0.6806, 0.57, 0.7148, 0.5654, 0.7281, 0.6146, 0.6768, 0.6251, 0.9988, 0.3076, 0.9612, 0.2945, 0.9623, 0.2616, 1.0, 0.257, 0.2003, 0.5575, 0.2324, 0.5638, 0.2294, 0.5976, 0.1975, 0.5907, 0.9612, 0.2945, 0.9319, 0.2876, 0.9326, 0.2586, 0.9623, 0.2616, 0.1975, 0.5907, 0.2294, 0.5976, 0.2275, 0.6418, 0.1836, 0.6363, 0.9319, 0.2876, 0.8938, 0.2833, 0.8949, 0.2544, 0.9326, 0.2586, 0.1836, 0.6363, 0.2275, 0.6418, 0.2206, 0.6928, 0.1631, 0.6841, 0.8949, 0.2544, 0.8938, 0.2833, 0.8603, 0.2748, 0.8633, 0.2488, 0.04131, 0.6887, 0.08309, 0.6961, 0.07419, 0.7325, 0.03507, 0.7253, 0.1985, 0.7703, 0.1821, 0.8091, 0.1353, 0.7996, 0.1555, 0.763, 0.1555, 0.763, 0.1353, 0.7996, 0.0996, 0.7871, 0.1114, 0.7473, 0.1114, 0.7473, 0.0996, 0.7871, 0.06947, 0.7745, 0.07419, 0.7325, 0.07419, 0.7325, 0.06947, 0.7745, 0.02893, 0.7584, 0.03507, 0.7253, 0.2655, 0.6992, 0.3087, 0.7069, 0.297, 0.7513, 0.2497, 0.7438, 0.1583, 0.7215, 0.2098, 0.7374, 0.1985, 0.7703, 0.1555, 0.763, 0.08309, 0.6961, 0.1164, 0.7047, 0.1114, 0.7473, 0.07419, 0.7325, 0.2752, 0.6532, 0.3158, 0.6624, 0.3087, 0.7069, 0.2655, 0.6992, 0.1221, 0.6769, 0.1631, 0.6841, 0.1583, 0.7215, 0.1164, 0.7047, 0.08798, 0.6666, 0.1221, 0.6769, 0.1164, 0.7047, 0.08309, 0.6961, 0.2294, 0.5976, 0.2778, 0.608, 0.2752, 0.6532, 0.2275, 0.6418, 0.2778, 0.608, 0.317, 0.6198, 0.3158, 0.6624, 0.2752, 0.6532, 0.1319, 0.6331, 0.1836, 0.6363, 0.1631, 0.6841, 0.1221, 0.6769, 0.08944, 0.6242, 0.1319, 0.6331, 0.1221, 0.6769, 0.08798, 0.6666, 0.2324, 0.5638, 0.279, 0.5688, 0.2778, 0.608, 0.2294, 0.5976, 0.279, 0.5688, 0.3145, 0.5822, 0.317, 0.6198, 0.2778, 0.608, 0.1409, 0.5878, 0.1975, 0.5907, 0.1836, 0.6363, 0.1319, 0.6331, 0.09588, 0.5892, 0.1409, 0.5878, 0.1319, 0.6331, 0.08944, 0.6242, 0.1536, 0.5446, 0.2003, 0.5575, 0.1975, 0.5907, 0.1409, 0.5878, 0.6128, 0.5639, 0.5829, 0.5249, 0.6097, 0.5069, 0.6507, 0.5261, 0.6663, 0.8827, 0.6191, 0.8507, 0.6756, 0.8587, 0.798, 0.2298, 0.7878, 0.1963, 0.8388, 0.182, 0.8374, 0.2129, 0.8139, 0.2643, 0.8399, 0.2513, 0.8442, 0.271, 0.8318, 0.2847, 0.2386, 0.5273, 0.28, 0.5355, 0.279, 0.5688, 0.2324, 0.5638, 0.1974, 0.5195, 0.2386, 0.5273, 0.2324, 0.5638, 0.2003, 0.5575, 0.9401, 0.8444, 0.9401, 0.8984, 0.914, 0.8954, 0.9076, 0.8549, 0.3423, 0.8638, 0.317, 0.8194, 0.3463, 0.7979, 0.3463, 0.8458, 0.6736, 0.8089, 0.6756, 0.8587, 0.6648, 0.8123, 0.6341, 0.1176, 0.6645, 0.1339, 0.6512, 0.1468, 0.6442, 0.9025, 0.6076, 0.8618, 0.6191, 0.8507, 0.6663, 0.8827, 0.2476, 0.8512, 0.2113, 0.8543, 0.2235, 0.8209, 0.2628, 0.8247, 0.2113, 0.8543, 0.1688, 0.8469, 0.1821, 0.8091, 0.2235, 0.8209, 0.07986, 0.8422, 0.04265, 0.8227, 0.06175, 0.799, 0.09118, 0.8136, 0.1688, 0.8469, 0.1203, 0.8288, 0.1353, 0.7996, 0.1821, 0.8091, 0.04265, 0.8227, 0.009597, 0.7954, 0.02255, 0.779, 0.06175, 0.799, 0.1203, 0.8288, 0.09118, 0.8136, 0.0996, 0.7871, 0.1353, 0.7996, 0.2206, 0.6928, 0.2655, 0.6992, 0.2497, 0.7438, 0.2098, 0.7374, 0.09118, 0.8136, 0.06175, 0.799, 0.06947, 0.7745, 0.0996, 0.7871, 0.06175, 0.799, 0.02255, 0.779, 0.02893, 0.7584, 0.06947, 0.7745, 0.2497, 0.7438, 0.297, 0.7513, 0.279, 0.7895, 0.2336, 0.7786, 0.28, 0.5355, 0.3125, 0.5522, 0.3145, 0.5822, 0.279, 0.5688, 0.7805, 0.1534, 0.7878, 0.1113, 0.8388, 0.1249, 0.8357, 0.1534, 0.08147, 0.1833, 0.129, 0.1849, 0.1304, 0.2305, 0.08333, 0.2272, 0.9447, 0.7975, 0.9486, 0.833, 0.9, 0.8444, 0.9002, 0.8081, 0.989, 0.794, 0.9903, 0.8179, 0.9486, 0.833, 0.9447, 0.7975, 0.7931, 0.7819, 0.843, 0.7722, 0.8558, 0.8185, 0.804, 0.822, 0.8926, 0.7614, 0.9349, 0.7532, 0.9447, 0.7975, 0.9002, 0.8081, 0.831, 0.7251, 0.8811, 0.7133, 0.8926, 0.7614, 0.843, 0.7722, 0.7878, 0.1113, 0.7342, 0.1077, 0.7588, 0.06466, 0.798, 0.07919, 0.8926, 0.7614, 0.9105, 0.7318, 0.9349, 0.7532, 0.7805, 0.1534, 0.7252, 0.1553, 0.7342, 0.1077, 0.7878, 0.1113, 0.5985, 0.1115, 0.6341, 0.1176, 0.6002, 0.1281, 0.6645, 0.1339, 0.6816, 0.1514, 0.6512, 0.1468, 0.5745, 0.1121, 0.5985, 0.1115, 0.6002, 0.1281, 0.9105, 0.7318, 0.9302, 0.7282, 0.9349, 0.7532, 0.8685, 0.6647, 0.8983, 0.683, 0.8811, 0.7133, 0.9349, 0.7532, 0.9531, 0.7587, 0.9601, 0.7794, 0.6341, 0.1176, 0.6609, 0.1174, 0.6645, 0.1339, 0.5745, 0.1121, 0.5832, 0.1047, 0.5985, 0.1115, 0.8193, 0.6772, 0.8685, 0.6647, 0.8811, 0.7133, 0.831, 0.7251, 0.8969, 0.6059, 0.9193, 0.616, 0.9096, 0.652, 0.2629, 0.3841, 0.2505, 0.3636, 0.2863, 0.3759, 0.6645, 0.1339, 0.684, 0.1247, 0.6816, 0.1514, 0.77, 0.6891, 0.8193, 0.6772, 0.831, 0.7251, 0.7819, 0.7361, 0.9531, 0.7587, 0.9689, 0.7751, 0.9601, 0.7794, 0.8983, 0.683, 0.9174, 0.6769, 0.9237, 0.7027, 0.9349, 0.7532, 0.9413, 0.7417, 0.9531, 0.7587, 0.6408, 0.107, 0.6341, 0.1176, 0.6169, 0.101, 0.5968, 0.1014, 0.5985, 0.1115, 0.5832, 0.1047, 0.6609, 0.1174, 0.6742, 0.1115, 0.684, 0.1247, 0.9402, 0.3254, 0.9477, 0.3169, 0.9471, 0.336, 0.6408, 0.107, 0.6169, 0.101, 0.6194, 0.08735, 0.652, 0.09668, 0.6169, 0.101, 0.5968, 0.1014, 0.5935, 0.08959, 0.6194, 0.08735, 0.9423, 0.3076, 0.9477, 0.3169, 0.9402, 0.3254, 0.9307, 0.3112, 0.798, 0.2298, 0.7588, 0.2473, 0.7342, 0.2033, 0.7878, 0.1963, 0.9302, 0.7282, 0.9413, 0.7417, 0.9349, 0.7532, 0.7598, 0.6447, 0.808, 0.6271, 0.8193, 0.6772, 0.77, 0.6891, 0.8811, 0.7133, 0.8983, 0.683, 0.9237, 0.7027, 0.9105, 0.7318, 0.652, 0.09668, 0.6194, 0.08735, 0.6243, 0.071, 0.6705, 0.08742, 0.6194, 0.08735, 0.5935, 0.08959, 0.5872, 0.07552, 0.6243, 0.071, 0.9307, 0.3112, 0.9402, 0.3254, 0.9321, 0.3348, 0.9172, 0.3139, 0.9402, 0.3254, 0.9471, 0.336, 0.9423, 0.3482, 0.9321, 0.3348, 0.2931, 0.3936, 0.2787, 0.4001, 0.2629, 0.3841, 0.9423, 0.3482, 0.9471, 0.336, 0.9479, 0.3549, 0.9382, 0.729, 0.9413, 0.7417, 0.9302, 0.7282, 0.6705, 0.08742, 0.6243, 0.071, 0.6361, 0.04405, 0.6986, 0.076, 0.6243, 0.071, 0.5872, 0.07552, 0.576, 0.05417, 0.6361, 0.04405, 0.9172, 0.3139, 0.9321, 0.3348, 0.9231, 0.3472, 0.8968, 0.3169, 0.9321, 0.3348, 0.9423, 0.3482, 0.9376, 0.362, 0.9231, 0.3472, 0.9423, 0.3482, 0.9479, 0.3549, 0.945, 0.3681, 0.9376, 0.362, 0.179, 0.389, 0.1899, 0.3671, 0.2231, 0.3892, 0.2629, 0.3841, 0.2231, 0.3892, 0.2505, 0.3636, 0.9237, 0.7027, 0.9302, 0.7282, 0.9105, 0.7318, 0.9237, 0.7027, 0.9346, 0.7156, 0.9302, 0.7282, 0.8983, 0.683, 0.8685, 0.6647, 0.9096, 0.652, 0.684, 0.1247, 0.6742, 0.1115, 0.691, 0.1075, 0.6986, 0.076, 0.6361, 0.04405, 0.6602, 0.0, 0.7252, 0.05895, 0.6361, 0.04405, 0.576, 0.05417, 0.5636, 0.02114, 0.6602, 0.0, 0.8968, 0.3169, 0.9231, 0.3472, 0.9143, 0.3666, 0.8649, 0.3368, 0.9231, 0.3472, 0.9376, 0.362, 0.9336, 0.3782, 0.9143, 0.3666, 0.9376, 0.362, 0.945, 0.3681, 0.9426, 0.3822, 0.9336, 0.3782, 0.2568, 0.4063, 0.2256, 0.4101, 0.2231, 0.3892, 0.9309, 0.7012, 0.9346, 0.7156, 0.9237, 0.7027, 0.2803, 0.4474, 0.2928, 0.4952, 0.2166, 0.5195, 0.2271, 0.4567, 0.779, 0.8444, 0.8777, 0.8711, 0.8777, 0.9289, 0.7598, 0.9199, 0.8649, 0.3368, 0.9143, 0.3666, 0.9098, 0.3962, 0.8428, 0.3957, 0.9143, 0.3666, 0.9336, 0.3782, 0.9319, 0.397, 0.9098, 0.3962, 0.9336, 0.3782, 0.9426, 0.3822, 0.9417, 0.3971, 0.9319, 0.397, 0.9174, 0.6769, 0.9274, 0.6866, 0.9237, 0.7027, 0.8525, 0.617, 0.8969, 0.6059, 0.9096, 0.652, 0.8685, 0.6647, 0.2629, 0.3841, 0.2787, 0.4001, 0.2568, 0.4063, 0.2271, 0.4567, 0.2166, 0.5195, 0.135, 0.5044, 0.1731, 0.4536, 0.7598, 0.9199, 0.8777, 0.9289, 0.8679, 0.9897, 0.7662, 1.0, 0.8428, 0.3957, 0.9098, 0.3962, 0.9143, 0.4264, 0.8649, 0.456, 0.9098, 0.3962, 0.9319, 0.397, 0.9336, 0.416, 0.9143, 0.4264, 0.9319, 0.397, 0.9417, 0.3971, 0.9426, 0.412, 0.9336, 0.416, 0.8139, 0.2643, 0.7874, 0.2819, 0.7588, 0.2473, 0.798, 0.2298, 0.1928, 0.41, 0.1652, 0.4067, 0.179, 0.389, 0.9241, 0.6727, 0.9274, 0.6866, 0.9174, 0.6769, 0.1731, 0.4536, 0.135, 0.5044, 0.09765, 0.4598, 0.1306, 0.4357, 0.8428, 0.4515, 0.7437, 0.4774, 0.7439, 0.4401, 0.8082, 0.4192, 0.8649, 0.456, 0.9143, 0.4264, 0.9231, 0.4471, 0.8968, 0.4781, 0.9143, 0.4264, 0.9336, 0.416, 0.9376, 0.4326, 0.9231, 0.4471, 0.9336, 0.416, 0.9426, 0.412, 0.945, 0.4261, 0.9376, 0.4326, 0.1218, 0.3736, 0.1392, 0.3577, 0.1458, 0.384, 0.179, 0.389, 0.1458, 0.384, 0.1899, 0.3671, 0.9096, 0.652, 0.9174, 0.6769, 0.8983, 0.683, 0.9096, 0.652, 0.9208, 0.6597, 0.9174, 0.6769, 0.9193, 0.616, 0.9233, 0.6391, 0.9096, 0.652, 0.2231, 0.3892, 0.2256, 0.4101, 0.1928, 0.41, 0.8428, 0.3658, 0.8082, 0.4192, 0.7839, 0.401, 0.8153, 0.3667, 0.8082, 0.4192, 0.7439, 0.4401, 0.7443, 0.4158, 0.7839, 0.401, 0.8968, 0.4781, 0.9231, 0.4471, 0.9321, 0.4605, 0.9172, 0.4828, 0.9231, 0.4471, 0.9376, 0.4326, 0.9423, 0.4467, 0.9321, 0.4605, 0.9376, 0.4326, 0.945, 0.4261, 0.9479, 0.4394, 0.9423, 0.4467, 0.1432, 0.4023, 0.1278, 0.3969, 0.1458, 0.384, 0.8153, 0.3667, 0.7839, 0.401, 0.7708, 0.3892, 0.7949, 0.3666, 0.7839, 0.401, 0.7443, 0.4158, 0.7439, 0.4002, 0.7708, 0.3892, 0.9172, 0.4828, 0.9321, 0.4605, 0.9402, 0.4707, 0.9307, 0.4864, 0.9321, 0.4605, 0.9423, 0.4467, 0.9471, 0.4592, 0.9402, 0.4707, 0.7983, 0.5896, 0.8339, 0.5798, 0.8525, 0.617, 0.808, 0.6271, 0.8969, 0.6059, 0.9164, 0.5973, 0.9193, 0.616, 0.9193, 0.616, 0.9294, 0.617, 0.9233, 0.6391, 0.179, 0.389, 0.1652, 0.4067, 0.1432, 0.4023, 0.7949, 0.3666, 0.7708, 0.3892, 0.7619, 0.3783, 0.7802, 0.3623, 0.7708, 0.3892, 0.7439, 0.4002, 0.7421, 0.3878, 0.7619, 0.3783, 0.7439, 0.4002, 0.7252, 0.4014, 0.7262, 0.3921, 0.7421, 0.3878, 0.1269, 0.336, 0.1392, 0.3577, 0.1075, 0.3598, 0.9208, 0.6597, 0.9096, 0.652, 0.9233, 0.6391, 0.7557, 0.3425, 0.77, 0.3225, 0.7851, 0.3295, 0.7696, 0.3557, 0.9287, 0.6078, 0.9294, 0.617, 0.9193, 0.616, 0.7802, 0.3623, 0.7619, 0.3783, 0.7552, 0.3681, 0.7696, 0.3557, 0.7619, 0.3783, 0.7421, 0.3878, 0.7399, 0.3774, 0.7552, 0.3681, 0.7421, 0.3878, 0.7262, 0.3921, 0.7266, 0.3838, 0.7399, 0.3774, 0.8825, 0.5685, 0.9114, 0.5805, 0.8969, 0.6059, 0.1218, 0.3736, 0.1075, 0.3598, 0.1392, 0.3577, 0.7552, 0.3681, 0.7399, 0.3774, 0.7501, 0.3595, 0.7907, 0.3453, 0.7696, 0.3557, 0.7851, 0.3295, 0.1458, 0.384, 0.1278, 0.3969, 0.1179, 0.3896, 0.7266, 0.376, 0.7359, 0.3608, 0.7501, 0.3595, 0.7399, 0.3774, 0.7501, 0.3595, 0.7557, 0.3425, 0.7696, 0.3557, 0.9114, 0.5805, 0.9263, 0.5617, 0.9535, 0.5729, 0.9374, 0.5873, 0.7557, 0.3425, 0.7475, 0.3319, 0.77, 0.3225, 0.9114, 0.5805, 0.9164, 0.5973, 0.8969, 0.6059, 0.9164, 0.5973, 0.9114, 0.5805, 0.9374, 0.5873, 0.7696, 0.3557, 0.7552, 0.3681, 0.7501, 0.3595, 0.9277, 0.5995, 0.9164, 0.5973, 0.9374, 0.5873, 0.7501, 0.3595, 0.7359, 0.3608, 0.7557, 0.3425, 0.9535, 0.5729, 0.9263, 0.5617, 0.9634, 0.5597, 0.9447, 0.7975, 0.9601, 0.7794, 0.989, 0.794, 0.3952, 0.2765, 0.4297, 0.2761, 0.4301, 0.3135, 0.3926, 0.3136, 0.3926, 0.3136, 0.4301, 0.3135, 0.4289, 0.3433, 0.3955, 0.3493, 0.3955, 0.3493, 0.4289, 0.3433, 0.4219, 0.3853, 0.3995, 0.3833, 0.6016, 0.4336, 0.6008, 0.4723, 0.552, 0.4692, 0.5511, 0.4355, 0.08208, 0.1384, 0.1288, 0.1379, 0.129, 0.1849, 0.08147, 0.1833, 0.5092, 0.1221, 0.5026, 0.1558, 0.4677, 0.1692, 0.4645, 0.1309, 0.8339, 0.5798, 0.8825, 0.5685, 0.8969, 0.6059, 0.8525, 0.617, 0.808, 0.6271, 0.8525, 0.617, 0.8685, 0.6647, 0.8193, 0.6772, 0.7878, 0.1963, 0.7342, 0.2033, 0.7252, 0.1553, 0.7805, 0.1534, 0.843, 0.7722, 0.8926, 0.7614, 0.9002, 0.8081, 0.8558, 0.8185, 0.279, 0.7895, 0.2628, 0.8247, 0.2235, 0.8209, 0.2336, 0.7786, 0.2215, 0.3474, 0.2505, 0.3636, 0.2231, 0.3892, 0.1899, 0.3671, 0.08767, 0.05579, 0.1281, 0.04947, 0.1291, 0.0919, 0.0848, 0.09493, 0.2098, 0.7374, 0.2497, 0.7438, 0.2336, 0.7786, 0.1985, 0.7703, 0.7819, 0.7361, 0.831, 0.7251, 0.843, 0.7722, 0.7931, 0.7819, 0.8811, 0.7133, 0.9105, 0.7318, 0.8926, 0.7614, 0.5985, 0.1115, 0.5968, 0.1014, 0.6169, 0.101, 0.04265, 0.8227, 0.07986, 0.8422, 0.06006, 0.8777, 0.01584, 0.8486, 0.7907, 0.3453, 0.7802, 0.3623, 0.7696, 0.3557, 0.6816, 0.1514, 0.6852, 0.1749, 0.6512, 0.1468, 0.6025, 0.9218, 0.5765, 0.8953, 0.6076, 0.8618, 0.6442, 0.9025, 0.3995, 0.2429, 0.4372, 0.234, 0.4297, 0.2761, 0.3952, 0.2765, 0.8036, 0.3455, 0.7949, 0.3666, 0.7802, 0.3623, 0.7907, 0.3453, 0.8173, 0.3431, 0.8153, 0.3667, 0.7949, 0.3666, 0.8036, 0.3455, 0.1652, 0.4067, 0.1306, 0.4357, 0.1132, 0.4212, 0.1432, 0.4023, 0.1928, 0.41, 0.1731, 0.4536, 0.1306, 0.4357, 0.1652, 0.4067, 0.2256, 0.4101, 0.2271, 0.4567, 0.1731, 0.4536, 0.1928, 0.41, 0.2568, 0.4063, 0.2803, 0.4474, 0.2271, 0.4567, 0.2256, 0.4101, 0.2787, 0.4001, 0.3112, 0.4252, 0.2803, 0.4474, 0.2568, 0.4063, 0.691, 0.1075, 0.6705, 0.08742, 0.6986, 0.076, 0.709, 0.1043, 0.6742, 0.1115, 0.652, 0.09668, 0.6705, 0.08742, 0.691, 0.1075, 0.6609, 0.1174, 0.6408, 0.107, 0.652, 0.09668, 0.6742, 0.1115, 0.7878, 0.1963, 0.7805, 0.1534, 0.8357, 0.1534, 0.8388, 0.182, 0.2632, 0.03789, 0.3033, 0.03929, 0.3131, 0.08121, 0.2713, 0.08219, 0.2713, 0.08219, 0.3131, 0.08121, 0.3207, 0.1267, 0.2774, 0.13, 0.2774, 0.13, 0.3207, 0.1267, 0.3241, 0.1736, 0.2803, 0.1789, 0.2803, 0.1789, 0.3241, 0.1736, 0.3227, 0.2193, 0.2792, 0.2263, 0.2275, 0.6418, 0.2752, 0.6532, 0.2655, 0.6992, 0.2206, 0.6928, 0.1631, 0.6841, 0.2206, 0.6928, 0.2098, 0.7374, 0.1583, 0.7215, 0.7054, 0.7191, 0.6997, 0.6889, 0.7598, 0.6909, 0.7598, 0.7206, 0.04131, 0.6887, 0.03507, 0.7253, 0.0, 0.718, 0.002647, 0.6814, 0.04777, 0.2612, 0.05662, 0.2932, 0.02735, 0.2932, 0.01303, 0.2582, 0.2312, 0.1827, 0.2803, 0.1789, 0.2792, 0.2263, 0.2309, 0.2308, 0.5552, 0.3403, 0.6021, 0.3417, 0.6038, 0.3886, 0.5528, 0.3917, 0.5559, 0.2945, 0.5964, 0.2951, 0.6021, 0.3417, 0.5552, 0.3403, 0.5537, 0.2602, 0.5903, 0.2581, 0.5964, 0.2951, 0.5559, 0.2945, 0.5481, 0.2193, 0.5916, 0.2148, 0.5903, 0.2581, 0.5537, 0.2602, 0.5026, 0.1558, 0.5518, 0.1477, 0.5482, 0.1798, 0.4984, 0.1893, 0.05311, 0.05746, 0.0242, 0.0497, 0.04481, 0.01904, 0.06061, 0.03247, 0.5985, 0.1115, 0.6169, 0.101, 0.6341, 0.1176, 0.6609, 0.1174, 0.684, 0.1247, 0.6645, 0.1339, 0.2931, 0.3936, 0.2629, 0.3841, 0.2863, 0.3759, 0.2568, 0.4063, 0.2231, 0.3892, 0.2629, 0.3841, 0.1928, 0.41, 0.179, 0.389, 0.2231, 0.3892, 0.1432, 0.4023, 0.1458, 0.384, 0.179, 0.389, 0.1179, 0.3896, 0.1218, 0.3736, 0.1458, 0.384, 0.9164, 0.5973, 0.9277, 0.5995, 0.9193, 0.616, 0.1804, 0.232, 0.2309, 0.2308, 0.2283, 0.2743, 0.1799, 0.2749, 0.7253, 0.4774, 0.7337, 0.4898, 0.7252, 0.4898, 0.9423, 0.4467, 0.9479, 0.4394, 0.9471, 0.4592, 0.6341, 0.1176, 0.6408, 0.107, 0.6609, 0.1174, 0.6357, 0.2178, 0.6319, 0.1891, 0.657, 0.1984, 0.6679, 0.2208, 0.7588, 0.7495, 0.6982, 0.7457, 0.7054, 0.7191, 0.7598, 0.7206, 0.7571, 0.7729, 0.691, 0.7723, 0.6982, 0.7457, 0.7588, 0.7495, 0.7245, 0.8189, 0.6736, 0.8089, 0.691, 0.7723, 0.6736, 0.8089, 0.6552, 0.7912, 0.691, 0.7723, 0.6736, 0.8089, 0.6648, 0.8123, 0.6552, 0.7912, 0.6287, 0.8373, 0.6552, 0.7912, 0.6648, 0.8123, 0.691, 0.7723, 0.6552, 0.7912, 0.6982, 0.7457, 0.7054, 0.7191, 0.6982, 0.7457, 0.6997, 0.6889, 0.361, 0.7116, 0.6552, 0.7912, 0.4112, 0.8248, 0.3403, 0.7979, 0.317, 0.7502, 0.3403, 0.707, 0.6092, 0.5816, 0.6238, 0.5771, 0.6377, 0.5907, 0.6681, 0.6215, 0.6768, 0.6251, 0.6928, 0.6641, 0.6092, 0.5816, 0.6377, 0.5907, 0.6681, 0.6215, 0.491, 0.5413, 0.53, 0.5412, 0.4152, 0.5958, 0.53, 0.5412, 0.6092, 0.5816, 0.4152, 0.5958, 0.42, 0.56, 0.4507, 0.5476, 0.4152, 0.5958, 0.4507, 0.5476, 0.491, 0.5413, 0.4152, 0.5958, 0.3743, 0.6288, 0.3881, 0.5939, 0.4152, 0.5958, 0.6092, 0.5816, 0.6681, 0.6215, 0.6552, 0.7912, 0.6681, 0.6215, 0.6928, 0.6641, 0.6552, 0.7912, 0.6928, 0.6641, 0.6997, 0.6889, 0.6552, 0.7912, 0.6997, 0.6889, 0.6982, 0.7457, 0.6552, 0.7912, 0.6552, 0.7912, 0.6287, 0.8373, 0.6046, 0.8459, 0.3608, 0.707, 0.317, 0.6843, 0.3608, 0.5195, 0.5779, 0.8603, 0.5242, 0.8746, 0.4112, 0.8248, 0.5242, 0.8746, 0.4852, 0.8766, 0.4112, 0.8248, 0.4852, 0.8766, 0.4451, 0.8725, 0.4112, 0.8248, 0.4451, 0.8725, 0.4147, 0.8639, 0.4112, 0.8248, 0.4112, 0.8248, 0.384, 0.8317, 0.3714, 0.7953, 0.3714, 0.7953, 0.3651, 0.7533, 0.4112, 0.8248, 0.3651, 0.7533, 0.361, 0.7116, 0.4112, 0.8248, 0.361, 0.7116, 0.3665, 0.6699, 0.4152, 0.5958, 0.3665, 0.6699, 0.3743, 0.6288, 0.4152, 0.5958, 0.361, 0.7116, 0.4152, 0.5958, 0.6552, 0.7912, 0.6092, 0.5816, 0.6552, 0.7912, 0.4152, 0.5958, 0.6552, 0.7912, 0.6046, 0.8459, 0.4112, 0.8248])
me_quad_sphere.materials.append(mat_material)
me_quad_sphere.remesh_voxel_size = 0.035
me_quad_sphere.use_remesh_fix_poles = True
me_quad_sphere.use_remesh_preserve_attributes = False
me_quad_sphere.use_mirror_vertex_groups = False
me_quad_sphere.update()

# ---- objects
ob_quad_sphere = bpy.data.objects.new('Quad Sphere', me_quad_sphere)

# ---- transforms, parenting, visibility, modifiers, constraints
ob_quad_sphere.location = (0.0, 0.0, 0.0)
ob_quad_sphere.lock_rotations_4d = False
ob_quad_sphere.empty_display_type = 'ARROWS'
ob_quad_sphere.lineart.crease_threshold = 0.0

# ---- collection membership
col_collection.objects.link(ob_quad_sphere)

# ---- scene / render settings (as saved in the file)
scene.frame_start = 1; scene.frame_end = 250; scene.frame_set(1)
scene.render.engine = 'BLENDER_EEVEE_NEXT'
scene.cycles.use_denoising = False
scene.cycles.samples = 128
scene.cycles.sampling_pattern = 'TABULATED_SOBOL'
scene.cycles.use_adaptive_sampling = False
scene.cycles.use_light_tree = False
scene.view_settings.view_transform = 'Filmic'
bpy.context.view_layer.update()

# ---- added for rendering (the .blend has no active camera and no usable light): camera, sun
cam_auto = bpy.data.cameras.new('AutoCamera')
cam_auto.lens = 50.0
cam_auto.sensor_width = 36.0
cam_auto.clip_end = 1000.0
ob_auto_camera = bpy.data.objects.new('AutoCamera', cam_auto)
scene.collection.objects.link(ob_auto_camera)
ob_auto_camera.location = (3.90816, -4.1994, 2.92905)
ob_auto_camera.rotation_euler = (1.09748, -7.21219e-08, 0.694738)
scene.camera = ob_auto_camera
light_auto_sun = bpy.data.lights.new('AutoSun', 'SUN')
light_auto_sun.energy = 3.0
light_auto_sun.angle = 0.0523599
ob_auto_sun = bpy.data.objects.new('AutoSun', light_auto_sun)
scene.collection.objects.link(ob_auto_sun)
ob_auto_sun.rotation_euler = (0.872665, 0.174533, 0.523599)
bpy.context.view_layer.update()
